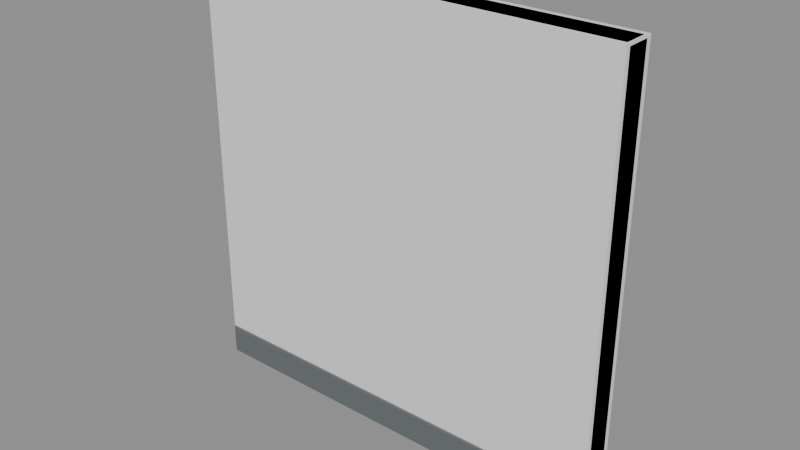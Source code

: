 # Source: BH_Wall_Concrete.blend  (saved by Blender 5.2.44; exported with 4.5.12 LTS)
import bpy
from mathutils import Matrix  # noqa: F401  (used for matrix-valued properties, if any)

bpy.ops.wm.read_factory_settings(use_empty=True)
scene = bpy.context.scene
scene.name = 'Scene'

# ---- materials (node trees are filled in below, after node groups)
mat_bh_concrete_dark = bpy.data.materials.new('BH_Concrete_Dark')
mat_bh_concrete_dark.diffuse_color = (0.1301, 0.147, 0.1529, 1.0)
mat_bh_concrete_light = bpy.data.materials.new('BH_Concrete_Light')
mat_bh_concrete_light.diffuse_color = (0.4735, 0.4793, 0.4508, 1.0)

# ---- material node trees
mat_bh_concrete_dark.use_nodes = True; mat_bh_concrete_dark.node_tree.nodes.clear()
_N = mat_bh_concrete_dark.node_tree.nodes; _L = mat_bh_concrete_dark.node_tree.links
n0 = _N.new('ShaderNodeBsdfPrincipled'); n0.name = 'Principled BSDF'; n0.location = (-200, 100)
n0.inputs[0].default_value = (0.1301, 0.147, 0.1529, 1.0)
n0.inputs[2].default_value = 0.92
n0.inputs[10].default_value = 0.005
n1 = _N.new('ShaderNodeOutputMaterial'); n1.name = 'Material Output'; n1.location = (200, 100)
_L.new(n0.outputs[0], n1.inputs[0])
n1.is_active_output = True
mat_bh_concrete_light.use_nodes = True; mat_bh_concrete_light.node_tree.nodes.clear()
_N = mat_bh_concrete_light.node_tree.nodes; _L = mat_bh_concrete_light.node_tree.links
n0 = _N.new('ShaderNodeBsdfPrincipled'); n0.name = 'Principled BSDF'; n0.location = (-200, 100)
n0.inputs[0].default_value = (0.4735, 0.4793, 0.4508, 1.0)
n0.inputs[2].default_value = 0.9
n0.inputs[10].default_value = 0.005
n1 = _N.new('ShaderNodeOutputMaterial'); n1.name = 'Material Output'; n1.location = (200, 100)
_L.new(n0.outputs[0], n1.inputs[0])
n1.is_active_output = True

# ---- meshes
me_bh_wall_concrete_rendermesh = bpy.data.meshes.new('BH_Wall_Concrete_RenderMesh')
me_bh_wall_concrete_rendermesh.from_pydata([(-1.484, -0.084, 0.0), (-1.484, -0.1, 0.016), (-1.5, -0.084, 0.016), (-1.484, -0.1, 2.984), (-1.484, -0.084, 3.0), (-1.5, -0.084, 2.984), (-1.484, 0.084, 0.0), (-1.5, 0.084, 0.016), (-1.484, 0.1, 0.016), (-1.484, 0.084, 3.0), (-1.484, 0.1, 2.984), (-1.5, 0.084, 2.984), (1.484, -0.084, 0.0), (1.5, -0.084, 0.016), (1.484, -0.1, 0.016), (1.484, -0.084, 3.0), (1.484, -0.1, 2.984), (1.5, -0.084, 2.984), (1.484, 0.084, 0.0), (1.484, 0.1, 0.016), (1.5, 0.084, 0.016), (1.484, 0.084, 3.0), (1.5, 0.084, 2.984), (1.484, 0.1, 2.984), (-1.492, -0.122, 0.0), (-1.492, -0.13, 0.008), (-1.5, -0.122, 0.008), (-1.492, -0.13, 0.212), (-1.492, -0.122, 0.22), (-1.5, -0.122, 0.212), (-1.492, 0.102, 0.0), (-1.5, 0.102, 0.008), (-1.492, 0.11, 0.008), (-1.492, 0.102, 0.22), (-1.492, 0.11, 0.212), (-1.5, 0.102, 0.212), (1.492, -0.122, 0.0), (1.5, -0.122, 0.008), (1.492, -0.13, 0.008), (1.492, -0.122, 0.22), (1.492, -0.13, 0.212), (1.5, -0.122, 0.212), (1.492, 0.102, 0.0), (1.492, 0.11, 0.008), (1.5, 0.102, 0.008), (1.492, 0.102, 0.22), (1.5, 0.102, 0.212), (1.492, 0.11, 0.212)], [], [(0, 1, 2), (3, 4, 5), (6, 7, 8), (9, 10, 11), (12, 13, 14), (15, 16, 17), (18, 19, 20), (21, 22, 23), (0, 7, 6), (3, 2, 1), (9, 5, 4), (8, 11, 10), (6, 19, 18), (21, 10, 9), (20, 23, 22), (18, 13, 12), (15, 22, 21), (14, 17, 16), (12, 1, 0), (4, 16, 15), (18, 0, 6), (5, 7, 2), (16, 1, 14), (9, 15, 21), (10, 19, 8), (22, 13, 20), (24, 25, 26), (27, 28, 29), (30, 31, 32), (33, 34, 35), (36, 37, 38), (39, 40, 41), (42, 43, 44), (45, 46, 47), (24, 31, 30), (27, 26, 25), (33, 29, 28), (32, 35, 34), (30, 43, 42), (45, 34, 33), (44, 47, 46), (42, 37, 36), (39, 46, 45), (38, 41, 40), (36, 25, 24), (28, 40, 39), (42, 24, 30), (29, 31, 26), (40, 25, 38), (33, 39, 45), (34, 43, 32), (46, 37, 44), (0, 2, 7), (3, 5, 2), (9, 11, 5), (8, 7, 11), (6, 8, 19), (21, 23, 10), (20, 19, 23), (18, 20, 13), (15, 17, 22), (14, 13, 17), (12, 14, 1), (4, 3, 16), (18, 12, 0), (5, 11, 7), (16, 3, 1), (9, 4, 15), (10, 23, 19), (22, 17, 13), (24, 26, 31), (27, 29, 26), (33, 35, 29), (32, 31, 35), (30, 32, 43), (45, 47, 34), (44, 43, 47), (42, 44, 37), (39, 41, 46), (38, 37, 41), (36, 38, 25), (28, 27, 40), (42, 36, 24), (29, 35, 31), (40, 27, 25), (33, 28, 39), (34, 47, 43), (46, 41, 37)])
me_bh_wall_concrete_rendermesh.polygons.foreach_set('material_index', [1, 1, 1, 1, 1, 1, 1, 1, 1, 1, 1, 1, 1, 1, 1, 1, 1, 1, 1, 1, 1, 1, 1, 1, 1, 1, 0, 0, 0, 0, 0, 0, 0, 0, 0, 0, 0, 0, 0, 0, 0, 0, 0, 0, 0, 0, 0, 0, 0, 0, 0, 0, 1, 1, 1, 1, 1, 1, 1, 1, 1, 1, 1, 1, 1, 1, 1, 1, 1, 1, 0, 0, 0, 0, 0, 0, 0, 0, 0, 0, 0, 0, 0, 0, 0, 0, 0, 0])
_uv = me_bh_wall_concrete_rendermesh.uv_layers.new(name='UVMap')
_uv.uv.foreach_set('vector', [0.1263, 0.73, 0.1263, 0.75, 0.125, 0.73, 0.6237, 0.0, 0.625, 0.02, 0.6237, 0.02, 0.1263, 0.52, 0.125, 0.52, 0.1263, 0.5, 0.625, 0.2371, 0.6237, 0.251, 0.6237, 0.23, 0.3737, 0.73, 0.376, 0.73, 0.375, 0.7507, 0.6257, 0.7407, 0.6237, 0.7513, 0.6237, 0.735, 0.3737, 0.52, 0.375, 0.4993, 0.376, 0.52, 0.6257, 0.5093, 0.6237, 0.515, 0.6237, 0.4987, 0.1263, 0.73, 0.125, 0.52, 0.1263, 0.52, 0.6237, 0.0, 0.3763, 0.02, 0.3763, 0.0, 0.625, 0.2371, 0.6237, 0.02, 0.625, 0.02, 0.3763, 0.2513, 0.6237, 0.23, 0.6237, 0.251, 0.1263, 0.52, 0.375, 0.4993, 0.3737, 0.52, 0.6257, 0.5093, 0.6237, 0.251, 0.625, 0.2371, 0.376, 0.52, 0.6237, 0.4987, 0.6237, 0.515, 0.3737, 0.52, 0.376, 0.73, 0.3737, 0.73, 0.6257, 0.7407, 0.6237, 0.515, 0.6257, 0.5093, 0.375, 0.7507, 0.6237, 0.735, 0.6237, 0.7513, 0.3737, 0.73, 0.1263, 0.75, 0.1263, 0.73, 0.625, 0.9987, 0.6237, 0.7513, 0.6257, 0.7407, 0.3737, 0.52, 0.1263, 0.73, 0.1263, 0.52, 0.6237, 0.02, 0.3763, 0.23, 0.3763, 0.02, 0.6237, 0.7513, 0.3763, 0.9987, 0.375, 0.7507, 0.8737, 0.52, 0.6257, 0.7407, 0.6257, 0.5093, 0.6237, 0.251, 0.375, 0.4993, 0.3763, 0.2513, 0.6237, 0.515, 0.376, 0.73, 0.376, 0.52, 0.1257, 0.7417, 0.1257, 0.75, 0.125, 0.7417, 0.6159, 0.9993, 0.625, 0.9993, 0.6159, 1.0, 0.1257, 0.5083, 0.125, 0.5083, 0.1257, 0.5, 0.625, 0.2477, 0.6159, 0.2507, 0.6159, 0.2437, 0.3743, 0.7417, 0.3818, 0.7417, 0.3792, 0.7503, 0.6253, 0.7462, 0.6159, 0.7507, 0.6159, 0.7437, 0.3743, 0.5083, 0.3792, 0.4997, 0.3818, 0.5083, 0.6253, 0.5061, 0.6159, 0.5083, 0.6159, 0.4995, 0.1257, 0.7417, 0.125, 0.5083, 0.1257, 0.5083, 0.6159, 0.0, 0.3841, 0.008333, 0.3841, 0.0, 0.625, 0.2477, 0.6159, 0.008333, 0.625, 0.008333, 0.3841, 0.2507, 0.6159, 0.2437, 0.6159, 0.2507, 0.1257, 0.5083, 0.3792, 0.4997, 0.3743, 0.5083, 0.6253, 0.5061, 0.6159, 0.2507, 0.625, 0.2477, 0.3818, 0.5083, 0.6159, 0.4995, 0.6159, 0.5083, 0.3743, 0.5083, 0.3818, 0.7417, 0.3743, 0.7417, 0.6253, 0.7462, 0.6159, 0.5083, 0.6253, 0.5061, 0.3792, 0.7503, 0.6159, 0.7437, 0.6159, 0.7507, 0.3743, 0.7417, 0.1257, 0.75, 0.1257, 0.7417, 0.625, 0.9993, 0.6159, 0.7507, 0.6253, 0.7462, 0.3743, 0.5083, 0.1257, 0.7417, 0.1257, 0.5083, 0.6159, 0.008333, 0.3841, 0.2417, 0.3841, 0.008333, 0.6159, 0.7507, 0.3841, 0.9993, 0.3792, 0.7503, 0.8743, 0.5083, 0.6253, 0.7462, 0.6253, 0.5061, 0.6159, 0.2507, 0.3792, 0.4997, 0.3841, 0.2507, 0.6159, 0.5083, 0.3818, 0.7417, 0.3818, 0.5083, 0.1263, 0.73, 0.125, 0.73, 0.125, 0.52, 0.6237, 0.0, 0.6237, 0.02, 0.3763, 0.02, 0.625, 0.2371, 0.6237, 0.23, 0.6237, 0.02, 0.3763, 0.2513, 0.3763, 0.23, 0.6237, 0.23, 0.1263, 0.52, 0.1263, 0.5, 0.375, 0.4993, 0.6257, 0.5093, 0.6237, 0.4987, 0.6237, 0.251, 0.376, 0.52, 0.375, 0.4993, 0.6237, 0.4987, 0.3737, 0.52, 0.376, 0.52, 0.376, 0.73, 0.6257, 0.7407, 0.6237, 0.735, 0.6237, 0.515, 0.375, 0.7507, 0.376, 0.73, 0.6237, 0.735, 0.3737, 0.73, 0.375, 0.7507, 0.1263, 0.75, 0.625, 0.9987, 0.6237, 0.9987, 0.6237, 0.7513, 0.3737, 0.52, 0.3737, 0.73, 0.1263, 0.73, 0.6237, 0.02, 0.6237, 0.23, 0.3763, 0.23, 0.6237, 0.7513, 0.6237, 0.9987, 0.3763, 0.9987, 0.8737, 0.52, 0.8737, 0.73, 0.6257, 0.7407, 0.6237, 0.251, 0.6237, 0.4987, 0.375, 0.4993, 0.6237, 0.515, 0.6237, 0.735, 0.376, 0.73, 0.1257, 0.7417, 0.125, 0.7417, 0.125, 0.5083, 0.6159, 0.0, 0.6159, 0.008333, 0.3841, 0.008333, 0.625, 0.2477, 0.6159, 0.2437, 0.6159, 0.008333, 0.3841, 0.2507, 0.3841, 0.2417, 0.6159, 0.2437, 0.1257, 0.5083, 0.1257, 0.5, 0.3792, 0.4997, 0.6253, 0.5061, 0.6159, 0.4995, 0.6159, 0.2507, 0.3818, 0.5083, 0.3792, 0.4997, 0.6159, 0.4995, 0.3743, 0.5083, 0.3818, 0.5083, 0.3818, 0.7417, 0.6253, 0.7462, 0.6159, 0.7437, 0.6159, 0.5083, 0.3792, 0.7503, 0.3818, 0.7417, 0.6159, 0.7437, 0.3743, 0.7417, 0.3792, 0.7503, 0.1257, 0.75, 0.625, 0.9993, 0.6159, 0.9993, 0.6159, 0.7507, 0.3743, 0.5083, 0.3743, 0.7417, 0.1257, 0.7417, 0.6159, 0.008333, 0.6159, 0.2437, 0.3841, 0.2417, 0.6159, 0.7507, 0.6159, 0.9993, 0.3841, 0.9993, 0.8743, 0.5083, 0.8743, 0.7417, 0.6253, 0.7462, 0.6159, 0.2507, 0.6159, 0.4995, 0.3792, 0.4997, 0.6159, 0.5083, 0.6159, 0.7437, 0.3818, 0.7417])
me_bh_wall_concrete_rendermesh.materials.append(mat_bh_concrete_dark)
me_bh_wall_concrete_rendermesh.materials.append(mat_bh_concrete_light)
me_bh_wall_concrete_rendermesh.update()
me_bh_wall_concrete_col_00_convcolonly = bpy.data.meshes.new('BH_Wall_Concrete_COL_00-convcolonly')
me_bh_wall_concrete_col_00_convcolonly.from_pydata([(-1.5, -0.12, 0.0), (-1.5, -0.12, 3.0), (-1.5, 0.12, 0.0), (-1.5, 0.12, 3.0), (1.5, -0.12, 0.0), (1.5, -0.12, 3.0), (1.5, 0.12, 0.0), (1.5, 0.12, 3.0)], [], [(0, 1, 3, 2), (2, 3, 7, 6), (6, 7, 5, 4), (4, 5, 1, 0), (2, 6, 4, 0), (7, 3, 1, 5)])
_uv = me_bh_wall_concrete_col_00_convcolonly.uv_layers.new(name='UVMap')
_uv.uv.foreach_set('vector', [0.375, 0.0, 0.625, 0.0, 0.625, 0.25, 0.375, 0.25, 0.375, 0.25, 0.625, 0.25, 0.625, 0.5, 0.375, 0.5, 0.375, 0.5, 0.625, 0.5, 0.625, 0.75, 0.375, 0.75, 0.375, 0.75, 0.625, 0.75, 0.625, 1.0, 0.375, 1.0, 0.125, 0.5, 0.375, 0.5, 0.375, 0.75, 0.125, 0.75, 0.625, 0.5, 0.875, 0.5, 0.875, 0.75, 0.625, 0.75])
me_bh_wall_concrete_col_00_convcolonly.update()

# ---- objects
ob_bh_wall_concrete_rendermesh = bpy.data.objects.new('BH_Wall_Concrete_RenderMesh', me_bh_wall_concrete_rendermesh)
ob_bh_wall_concrete_col_00_convcolonly = bpy.data.objects.new('BH_Wall_Concrete_COL_00-convcolonly', me_bh_wall_concrete_col_00_convcolonly)
ob_bh_wall_concrete = bpy.data.objects.new('BH_Wall_Concrete', None)

# ---- transforms, parenting, visibility, modifiers, constraints
ob_bh_wall_concrete_rendermesh.parent = ob_bh_wall_concrete
ob_bh_wall_concrete_rendermesh.location = (0.0, 0.0, 0.0)
ob_bh_wall_concrete_col_00_convcolonly.parent = ob_bh_wall_concrete
ob_bh_wall_concrete_col_00_convcolonly.location = (0.0, 0.0, 0.0)
ob_bh_wall_concrete.location = (0.0, 0.0, 0.0)

# ---- collection membership
scene.collection.objects.link(ob_bh_wall_concrete_rendermesh)
scene.collection.objects.link(ob_bh_wall_concrete_col_00_convcolonly)
scene.collection.objects.link(ob_bh_wall_concrete)

# ---- scene / render settings (as saved in the file)
scene.frame_start = 1; scene.frame_end = 250; scene.frame_set(1)
scene.render.engine = 'BLENDER_EEVEE_NEXT'
scene.render.bake_bias = 0.0
scene.render.bake_samples = 0
scene.render.compositor_device = 'GPU'
scene.eevee.use_volume_custom_range = False
scene.eevee.fast_gi_thickness_near = 0.1
scene.eevee.fast_gi_thickness_far = 0.0
scene.eevee.ray_tracing_options.screen_trace_thickness = 0.1
bpy.context.view_layer.update()

# ---- added for rendering (the .blend has no active camera and no usable light): camera, sun + grey world if the file has none
cam_auto = bpy.data.cameras.new('AutoCamera')
cam_auto.lens = 50.0
cam_auto.sensor_width = 36.0
cam_auto.clip_end = 1000.0
ob_auto_camera = bpy.data.objects.new('AutoCamera', cam_auto)
scene.collection.objects.link(ob_auto_camera)
ob_auto_camera.location = (3.9322, -4.72365, 4.64576)
ob_auto_camera.rotation_euler = (1.09748, -7.21219e-08, 0.694738)
scene.camera = ob_auto_camera
light_auto_sun = bpy.data.lights.new('AutoSun', 'SUN')
light_auto_sun.energy = 3.0
light_auto_sun.angle = 0.0523599
ob_auto_sun = bpy.data.objects.new('AutoSun', light_auto_sun)
scene.collection.objects.link(ob_auto_sun)
ob_auto_sun.rotation_euler = (0.872665, 0.174533, 0.523599)
if scene.world is None:
    world_auto = bpy.data.worlds.new('AutoWorld')
    world_auto.color = (0.3, 0.3, 0.3)
    scene.world = world_auto
bpy.context.view_layer.update()
